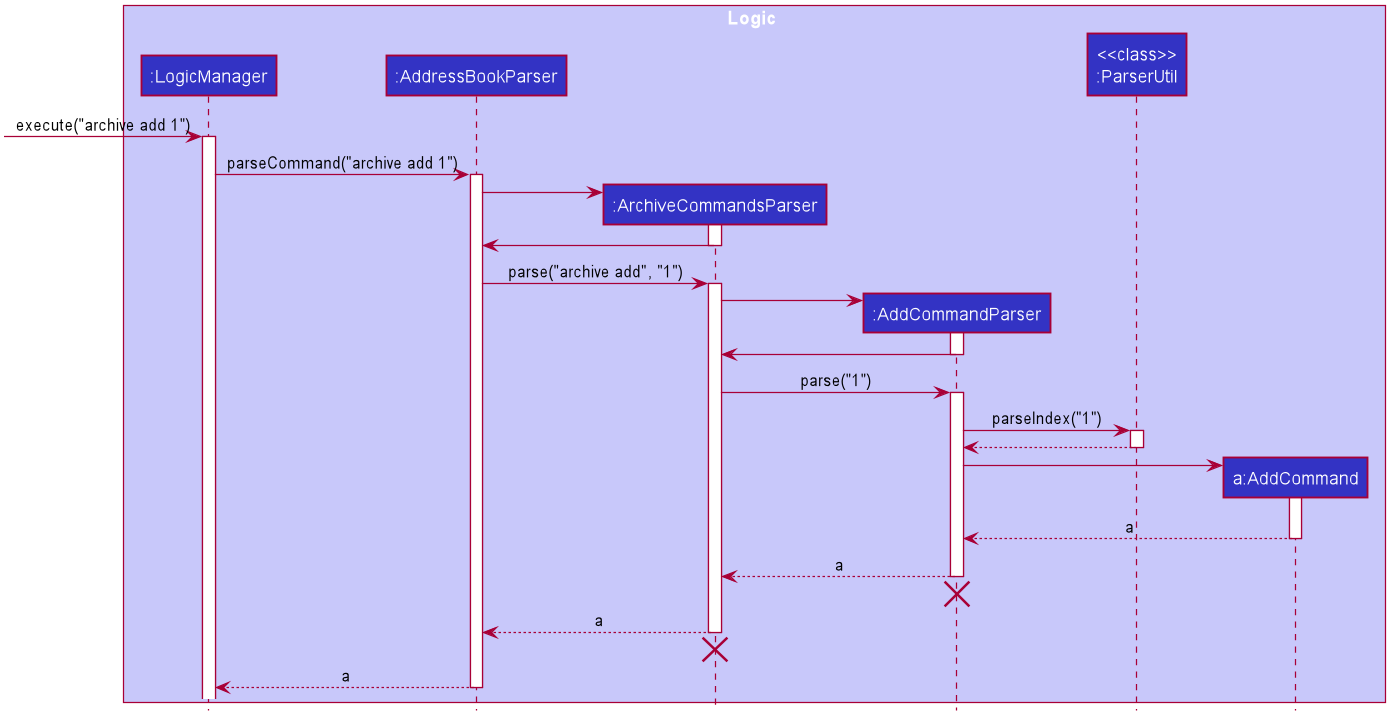

The diagram above was rendered by PlantUML. Its source (embedded in the PNG):
@startuml








skinparam BackgroundColor #FFFFFFF

skinparam Shadowing false

skinparam Class {
    FontColor #FFFFFF
    BorderThickness 1
    BorderColor #FFFFFF
    StereotypeFontColor #FFFFFF
    FontName Arial
}

skinparam Actor {
    BorderColor #000000
    Color #000000
    FontName Arial
}

skinparam Sequence {
    MessageAlign center
    BoxFontSize 15
    BoxPadding 0
    BoxFontColor #FFFFFF
    FontName Arial
}

skinparam Participant {
    FontColor #FFFFFFF
    Padding 20
}


skinparam ClassAttributeFontColor white
skinparam MinClassWidth 50
skinparam ParticipantPadding 10
skinparam Shadowing false
skinparam DefaultTextAlignment center
skinparam packageStyle Rectangle

hide footbox
hide members
hide circle

box Logic #C8C8FA
participant ":LogicManager" as LogicManager #3333C4
participant ":AddressBookParser" as AddressBookParser #3333C4
participant ":ArchiveCommandsParser" as ArchiveCommandsParser #3333C4
participant ":AddCommandParser" as AddCommandParser #3333C4
participant "<<class>>\n:ParserUtil" as ParserUtil #3333C4
participant "a:AddCommand" as AddCommand #3333C4
end box

[-> LogicManager : execute("archive add 1")
activate LogicManager

LogicManager -> AddressBookParser : parseCommand("archive add 1")
activate AddressBookParser

create ArchiveCommandsParser
AddressBookParser -> ArchiveCommandsParser
activate ArchiveCommandsParser

ArchiveCommandsParser -> AddressBookParser
deactivate ArchiveCommandsParser

AddressBookParser -> ArchiveCommandsParser : parse("archive add", "1")
activate ArchiveCommandsParser

create AddCommandParser
ArchiveCommandsParser -> AddCommandParser
activate AddCommandParser

AddCommandParser -> ArchiveCommandsParser
deactivate AddCommandParser

ArchiveCommandsParser -> AddCommandParser : parse("1")
activate AddCommandParser

AddCommandParser -> ParserUtil : parseIndex("1")
activate ParserUtil

ParserUtil --> AddCommandParser
deactivate ParserUtil

create AddCommand
AddCommandParser -> AddCommand
activate AddCommand

AddCommand --> AddCommandParser : a
deactivate AddCommand

AddCommandParser --> ArchiveCommandsParser : a
deactivate AddCommandParser

AddCommandParser -[hidden]-> ArchiveCommandsParser
destroy AddCommandParser

ArchiveCommandsParser --> AddressBookParser : a
deactivate ArchiveCommandsParser

ArchiveCommandsParser -[hidden]-> AddressBookParser
destroy ArchiveCommandsParser

AddressBookParser --> LogicManager : a
deactivate AddressBookParser
@enduml